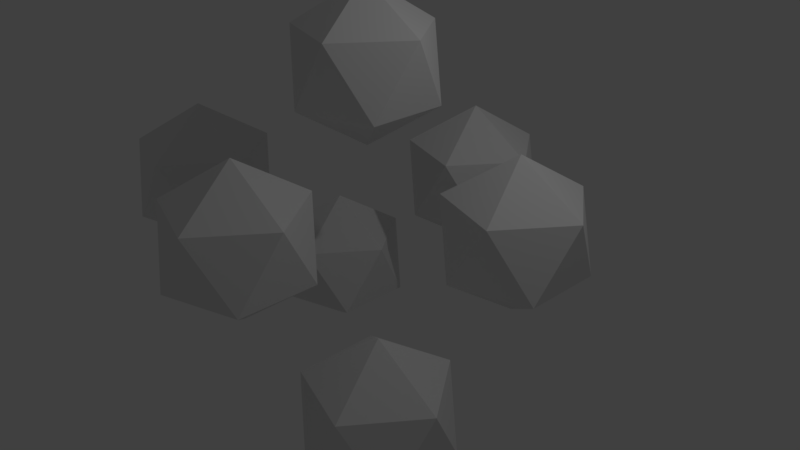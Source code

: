 # Source: shotgun_shells.blend  (saved by Blender 2.79.0; exported with 4.5.12 LTS)
import bpy
from mathutils import Matrix  # noqa: F401  (used for matrix-valued properties, if any)

bpy.ops.wm.read_factory_settings(use_empty=True)
scene = bpy.context.scene
scene.name = 'Scene'

# ---- collections
col_collection_1 = bpy.data.collections.new('Collection 1'); scene.collection.children.link(col_collection_1)

# ---- world
world_world = bpy.data.worlds.new('World'); scene.world = world_world
world_world.color = (0.05088, 0.05088, 0.05088)
world_world.use_sun_shadow = False
world_world.sun_shadow_jitter_overblur = 0.0
world_world.cycles.sampling_method = 'MANUAL'

# ---- cameras
cam_camera = bpy.data.cameras.new('Camera')
cam_camera.clip_end = 100.0
cam_camera.lens = 35.0
cam_camera.sensor_width = 32.0
cam_camera.sensor_height = 18.0
cam_camera.ortho_scale = 7.314
cam_camera.dof.focus_distance = 0.0
cam_camera.dof.aperture_fstop = 128.0

# ---- lights
light_lamp = bpy.data.lights.new('Lamp', 'POINT')
light_lamp.transmission_factor = 0.0
light_lamp.cutoff_distance = 30.0
light_lamp.energy = 100.0
light_lamp.shadow_buffer_clip_start = 1.001
light_lamp.shadow_soft_size = 0.1
light_lamp.shadow_maximum_resolution = 0.006
light_lamp.use_absolute_resolution = True

# ---- meshes
me_icosphere_001 = bpy.data.meshes.new('Icosphere.001')
me_icosphere_001.from_pydata([(0.0, 0.0, -1.0), (0.7236, -0.5257, -0.4472), (-0.2764, -0.8506, -0.4472), (-0.8944, 0.0, -0.4472), (-0.2764, 0.8506, -0.4472), (0.7236, 0.5257, -0.4472), (0.2764, -0.8506, 0.4472), (-0.7236, -0.5257, 0.4472), (-0.7236, 0.5257, 0.4472), (0.2764, 0.8506, 0.4472), (0.8944, 0.0, 0.4472), (0.0, 0.0, 1.0), (-3.399, 0.1644, -2.676), (-2.676, -0.3613, -2.124), (-3.676, -0.6862, -2.124), (-4.294, 0.1644, -2.124), (-3.676, 1.015, -2.124), (-2.676, 0.6901, -2.124), (-3.123, -0.6862, -1.229), (-4.123, -0.3613, -1.229), (-4.123, 0.6901, -1.229), (-3.123, 1.015, -1.229), (-2.505, 0.1644, -1.229), (-3.399, 0.1644, -0.6765), (-1.831, -2.575, -0.8646), (-1.107, -3.101, -0.3118), (-2.107, -3.426, -0.3118), (-2.725, -2.575, -0.3118), (-2.107, -1.725, -0.3118), (-1.107, -2.05, -0.3118), (-1.555, -3.426, 0.5826), (-2.555, -3.101, 0.5826), (-2.555, -2.05, 0.5826), (-1.555, -1.725, 0.5826), (-0.9365, -2.575, 0.5826), (-1.831, -2.575, 1.135)], [], [(0, 1, 2), (1, 0, 5), (0, 2, 3), (0, 3, 4), (0, 4, 5), (1, 5, 10), (2, 1, 6), (3, 2, 7), (4, 3, 8), (5, 4, 9), (1, 10, 6), (2, 6, 7), (3, 7, 8), (4, 8, 9), (5, 9, 10), (6, 10, 11), (7, 6, 11), (8, 7, 11), (9, 8, 11), (10, 9, 11), (12, 13, 14), (13, 12, 17), (12, 14, 15), (12, 15, 16), (12, 16, 17), (13, 17, 22), (14, 13, 18), (15, 14, 19), (16, 15, 20), (17, 16, 21), (13, 22, 18), (14, 18, 19), (15, 19, 20), (16, 20, 21), (17, 21, 22), (18, 22, 23), (19, 18, 23), (20, 19, 23), (21, 20, 23), (22, 21, 23), (24, 25, 26), (25, 24, 29), (24, 26, 27), (24, 27, 28), (24, 28, 29), (25, 29, 34), (26, 25, 30), (27, 26, 31), (28, 27, 32), (29, 28, 33), (25, 34, 30), (26, 30, 31), (27, 31, 32), (28, 32, 33), (29, 33, 34), (30, 34, 35), (31, 30, 35), (32, 31, 35), (33, 32, 35), (34, 33, 35)])
me_icosphere_001.use_remesh_preserve_volume = False
me_icosphere_001.use_remesh_preserve_attributes = False
me_icosphere_001.use_mirror_vertex_groups = False
me_icosphere_001.update()
me_icosphere_004 = bpy.data.meshes.new('Icosphere.004')
me_icosphere_004.from_pydata([(0.0, 0.0, -1.0), (0.7236, -0.5257, -0.4472), (-0.2764, -0.8506, -0.4472), (-0.8944, 0.0, -0.4472), (-0.2764, 0.8506, -0.4472), (0.7236, 0.5257, -0.4472), (0.2764, -0.8506, 0.4472), (-0.7236, -0.5257, 0.4472), (-0.7236, 0.5257, 0.4472), (0.2764, 0.8506, 0.4472), (0.8944, 0.0, 0.4472), (0.0, 0.0, 1.0), (2.233, 0.957, 0.7966), (2.957, 0.4313, 1.349), (1.957, 0.1064, 1.349), (1.339, 0.957, 1.349), (1.957, 1.808, 1.349), (2.957, 1.483, 1.349), (2.509, 0.1064, 2.244), (1.509, 0.4313, 2.244), (1.509, 1.483, 2.244), (2.509, 1.808, 2.244), (3.127, 0.957, 2.244), (2.233, 0.957, 2.797), (3.828, -0.325, -2.627), (4.552, -0.8507, -2.074), (3.552, -1.176, -2.074), (2.934, -0.325, -2.074), (3.552, 0.5256, -2.074), (4.552, 0.2007, -2.074), (4.104, -1.176, -1.18), (3.104, -0.8507, -1.18), (3.104, 0.2007, -1.18), (4.104, 0.5256, -1.18), (4.723, -0.325, -1.18), (3.828, -0.325, -0.6271), (2.26, 2.871, -1.139), (2.983, 2.345, -0.5858), (1.983, 2.02, -0.5858), (1.365, 2.871, -0.5858), (1.983, 3.721, -0.5858), (2.983, 3.396, -0.5858), (2.536, 2.02, 0.3086), (1.536, 2.345, 0.3086), (1.536, 3.396, 0.3086), (2.536, 3.721, 0.3086), (3.154, 2.871, 0.3086), (2.26, 2.871, 0.8614)], [], [(0, 1, 2), (1, 0, 5), (0, 2, 3), (0, 3, 4), (0, 4, 5), (1, 5, 10), (2, 1, 6), (3, 2, 7), (4, 3, 8), (5, 4, 9), (1, 10, 6), (2, 6, 7), (3, 7, 8), (4, 8, 9), (5, 9, 10), (6, 10, 11), (7, 6, 11), (8, 7, 11), (9, 8, 11), (10, 9, 11), (12, 13, 14), (13, 12, 17), (12, 14, 15), (12, 15, 16), (12, 16, 17), (13, 17, 22), (14, 13, 18), (15, 14, 19), (16, 15, 20), (17, 16, 21), (13, 22, 18), (14, 18, 19), (15, 19, 20), (16, 20, 21), (17, 21, 22), (18, 22, 23), (19, 18, 23), (20, 19, 23), (21, 20, 23), (22, 21, 23), (24, 25, 26), (25, 24, 29), (24, 26, 27), (24, 27, 28), (24, 28, 29), (25, 29, 34), (26, 25, 30), (27, 26, 31), (28, 27, 32), (29, 28, 33), (25, 34, 30), (26, 30, 31), (27, 31, 32), (28, 32, 33), (29, 33, 34), (30, 34, 35), (31, 30, 35), (32, 31, 35), (33, 32, 35), (34, 33, 35), (36, 37, 38), (37, 36, 41), (36, 38, 39), (36, 39, 40), (36, 40, 41), (37, 41, 46), (38, 37, 42), (39, 38, 43), (40, 39, 44), (41, 40, 45), (37, 46, 42), (38, 42, 43), (39, 43, 44), (40, 44, 45), (41, 45, 46), (42, 46, 47), (43, 42, 47), (44, 43, 47), (45, 44, 47), (46, 45, 47)])
me_icosphere_004.use_remesh_preserve_volume = False
me_icosphere_004.use_remesh_preserve_attributes = False
me_icosphere_004.use_mirror_vertex_groups = False
me_icosphere_004.update()

# ---- objects
ob_lamp = bpy.data.objects.new('Lamp', light_lamp)
ob_camera = bpy.data.objects.new('Camera', cam_camera)
ob_shells_one = bpy.data.objects.new('shells_one', me_icosphere_001)
ob_shells_two = bpy.data.objects.new('shells_two', me_icosphere_004)

# ---- transforms, parenting, visibility, modifiers, constraints
ob_lamp.location = (4.076, 1.005, 5.904)
ob_lamp.rotation_euler = (0.6503, 0.05522, 1.866)
ob_lamp.lock_rotations_4d = False
ob_lamp.empty_display_type = 'ARROWS'
ob_lamp.color = (0.0, 0.0, 0.0, 0.0)
ob_lamp.lineart.crease_threshold = 0.0
ob_camera.location = (7.481, -6.508, 5.344)
ob_camera.rotation_euler = (1.109, 0.0, 0.8149)
ob_camera.lock_rotations_4d = False
ob_camera.empty_display_type = 'ARROWS'
ob_camera.color = (0.0, 0.0, 0.0, 0.0)
ob_camera.display_type = 'WIRE'
ob_camera.lineart.crease_threshold = 0.0
ob_shells_one.location = (1.858, 0.6305, 0.7422)
ob_shells_one.lineart.crease_threshold = 0.0
ob_shells_two.location = (-2.233, -0.957, 0.6969)
ob_shells_two.lineart.crease_threshold = 0.0

# ---- collection membership
col_collection_1.objects.link(ob_lamp)
col_collection_1.objects.link(ob_camera)
col_collection_1.objects.link(ob_shells_one)
col_collection_1.objects.link(ob_shells_two)

# ---- scene / render settings (as saved in the file)
scene.camera = ob_camera
scene.frame_start = 1; scene.frame_end = 250; scene.frame_set(1)
scene.render.engine = 'BLENDER_EEVEE_NEXT'
scene.render.resolution_percentage = 50
scene.render.dither_intensity = 0.0
scene.cycles.use_denoising = False
scene.cycles.samples = 128
scene.cycles.sampling_pattern = 'TABULATED_SOBOL'
scene.cycles.use_adaptive_sampling = False
scene.cycles.use_light_tree = False
scene.cycles.blur_glossy = 0.0
scene.cycles.sample_clamp_indirect = 0.0
scene.view_settings.view_transform = 'Standard'
bpy.context.view_layer.update()
